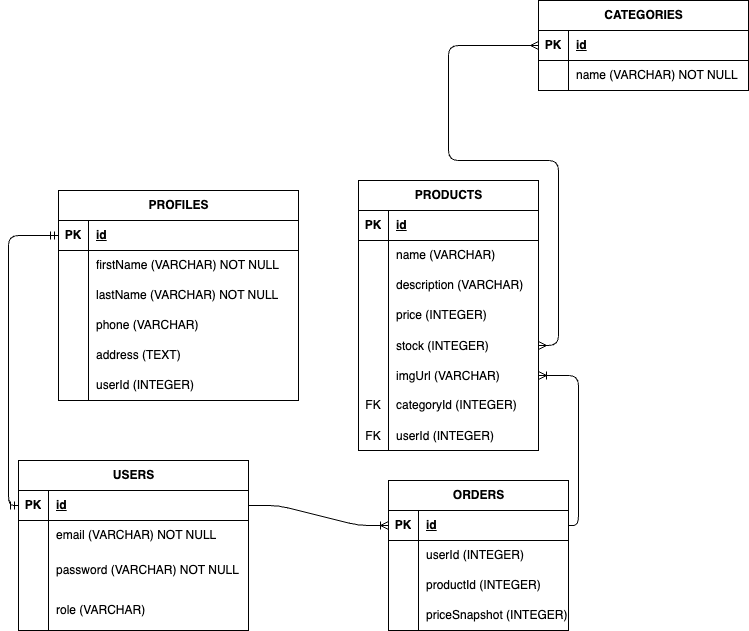

The diagram above was exported from draw.io. Its source (the exported page's mxGraphModel, read from the mxfile embedded in the PNG):
<mxGraphModel dx="380" dy="397" grid="1" gridSize="10" guides="1" tooltips="1" connect="1" arrows="1" fold="1" page="1" pageScale="1" pageWidth="850" pageHeight="1100" math="0" shadow="0">
  <root>
    <mxCell id="0" />
    <mxCell id="1" parent="0" />
    <mxCell id="2" value="PROFILES" style="shape=table;startSize=30;container=1;collapsible=1;childLayout=tableLayout;fixedRows=1;rowLines=0;fontStyle=1;align=center;resizeLast=1;html=1;" vertex="1" parent="1">
      <mxGeometry x="130" y="300" width="240" height="210" as="geometry" />
    </mxCell>
    <mxCell id="3" value="" style="shape=tableRow;horizontal=0;startSize=0;swimlaneHead=0;swimlaneBody=0;fillColor=none;collapsible=0;dropTarget=0;points=[[0,0.5],[1,0.5]];portConstraint=eastwest;top=0;left=0;right=0;bottom=1;" vertex="1" parent="2">
      <mxGeometry y="30" width="240" height="30" as="geometry" />
    </mxCell>
    <mxCell id="4" value="PK" style="shape=partialRectangle;connectable=0;fillColor=none;top=0;left=0;bottom=0;right=0;fontStyle=1;overflow=hidden;whiteSpace=wrap;html=1;" vertex="1" parent="3">
      <mxGeometry width="30" height="30" as="geometry">
        <mxRectangle width="30" height="30" as="alternateBounds" />
      </mxGeometry>
    </mxCell>
    <mxCell id="5" value="id" style="shape=partialRectangle;connectable=0;fillColor=none;top=0;left=0;bottom=0;right=0;align=left;spacingLeft=6;fontStyle=5;overflow=hidden;whiteSpace=wrap;html=1;" vertex="1" parent="3">
      <mxGeometry x="30" width="210" height="30" as="geometry">
        <mxRectangle width="210" height="30" as="alternateBounds" />
      </mxGeometry>
    </mxCell>
    <mxCell id="6" value="" style="shape=tableRow;horizontal=0;startSize=0;swimlaneHead=0;swimlaneBody=0;fillColor=none;collapsible=0;dropTarget=0;points=[[0,0.5],[1,0.5]];portConstraint=eastwest;top=0;left=0;right=0;bottom=0;" vertex="1" parent="2">
      <mxGeometry y="60" width="240" height="30" as="geometry" />
    </mxCell>
    <mxCell id="7" value="" style="shape=partialRectangle;connectable=0;fillColor=none;top=0;left=0;bottom=0;right=0;editable=1;overflow=hidden;whiteSpace=wrap;html=1;" vertex="1" parent="6">
      <mxGeometry width="30" height="30" as="geometry">
        <mxRectangle width="30" height="30" as="alternateBounds" />
      </mxGeometry>
    </mxCell>
    <mxCell id="8" value="firstName (VARCHAR) NOT NULL&amp;nbsp;" style="shape=partialRectangle;connectable=0;fillColor=none;top=0;left=0;bottom=0;right=0;align=left;spacingLeft=6;overflow=hidden;whiteSpace=wrap;html=1;" vertex="1" parent="6">
      <mxGeometry x="30" width="210" height="30" as="geometry">
        <mxRectangle width="210" height="30" as="alternateBounds" />
      </mxGeometry>
    </mxCell>
    <mxCell id="9" value="" style="shape=tableRow;horizontal=0;startSize=0;swimlaneHead=0;swimlaneBody=0;fillColor=none;collapsible=0;dropTarget=0;points=[[0,0.5],[1,0.5]];portConstraint=eastwest;top=0;left=0;right=0;bottom=0;" vertex="1" parent="2">
      <mxGeometry y="90" width="240" height="30" as="geometry" />
    </mxCell>
    <mxCell id="10" value="" style="shape=partialRectangle;connectable=0;fillColor=none;top=0;left=0;bottom=0;right=0;editable=1;overflow=hidden;whiteSpace=wrap;html=1;" vertex="1" parent="9">
      <mxGeometry width="30" height="30" as="geometry">
        <mxRectangle width="30" height="30" as="alternateBounds" />
      </mxGeometry>
    </mxCell>
    <mxCell id="11" value="lastName (VARCHAR) NOT NULL" style="shape=partialRectangle;connectable=0;fillColor=none;top=0;left=0;bottom=0;right=0;align=left;spacingLeft=6;overflow=hidden;whiteSpace=wrap;html=1;" vertex="1" parent="9">
      <mxGeometry x="30" width="210" height="30" as="geometry">
        <mxRectangle width="210" height="30" as="alternateBounds" />
      </mxGeometry>
    </mxCell>
    <mxCell id="12" value="" style="shape=tableRow;horizontal=0;startSize=0;swimlaneHead=0;swimlaneBody=0;fillColor=none;collapsible=0;dropTarget=0;points=[[0,0.5],[1,0.5]];portConstraint=eastwest;top=0;left=0;right=0;bottom=0;" vertex="1" parent="2">
      <mxGeometry y="120" width="240" height="30" as="geometry" />
    </mxCell>
    <mxCell id="13" value="" style="shape=partialRectangle;connectable=0;fillColor=none;top=0;left=0;bottom=0;right=0;editable=1;overflow=hidden;whiteSpace=wrap;html=1;" vertex="1" parent="12">
      <mxGeometry width="30" height="30" as="geometry">
        <mxRectangle width="30" height="30" as="alternateBounds" />
      </mxGeometry>
    </mxCell>
    <mxCell id="14" value="phone (VARCHAR)" style="shape=partialRectangle;connectable=0;fillColor=none;top=0;left=0;bottom=0;right=0;align=left;spacingLeft=6;overflow=hidden;whiteSpace=wrap;html=1;" vertex="1" parent="12">
      <mxGeometry x="30" width="210" height="30" as="geometry">
        <mxRectangle width="210" height="30" as="alternateBounds" />
      </mxGeometry>
    </mxCell>
    <mxCell id="123" value="" style="shape=tableRow;horizontal=0;startSize=0;swimlaneHead=0;swimlaneBody=0;fillColor=none;collapsible=0;dropTarget=0;points=[[0,0.5],[1,0.5]];portConstraint=eastwest;top=0;left=0;right=0;bottom=0;" vertex="1" parent="2">
      <mxGeometry y="150" width="240" height="30" as="geometry" />
    </mxCell>
    <mxCell id="124" value="" style="shape=partialRectangle;connectable=0;fillColor=none;top=0;left=0;bottom=0;right=0;editable=1;overflow=hidden;whiteSpace=wrap;html=1;" vertex="1" parent="123">
      <mxGeometry width="30" height="30" as="geometry">
        <mxRectangle width="30" height="30" as="alternateBounds" />
      </mxGeometry>
    </mxCell>
    <mxCell id="125" value="address (TEXT)" style="shape=partialRectangle;connectable=0;fillColor=none;top=0;left=0;bottom=0;right=0;align=left;spacingLeft=6;overflow=hidden;whiteSpace=wrap;html=1;" vertex="1" parent="123">
      <mxGeometry x="30" width="210" height="30" as="geometry">
        <mxRectangle width="210" height="30" as="alternateBounds" />
      </mxGeometry>
    </mxCell>
    <mxCell id="126" value="" style="shape=tableRow;horizontal=0;startSize=0;swimlaneHead=0;swimlaneBody=0;fillColor=none;collapsible=0;dropTarget=0;points=[[0,0.5],[1,0.5]];portConstraint=eastwest;top=0;left=0;right=0;bottom=0;" vertex="1" parent="2">
      <mxGeometry y="180" width="240" height="30" as="geometry" />
    </mxCell>
    <mxCell id="127" value="" style="shape=partialRectangle;connectable=0;fillColor=none;top=0;left=0;bottom=0;right=0;editable=1;overflow=hidden;whiteSpace=wrap;html=1;" vertex="1" parent="126">
      <mxGeometry width="30" height="30" as="geometry">
        <mxRectangle width="30" height="30" as="alternateBounds" />
      </mxGeometry>
    </mxCell>
    <mxCell id="128" value="userId (INTEGER)" style="shape=partialRectangle;connectable=0;fillColor=none;top=0;left=0;bottom=0;right=0;align=left;spacingLeft=6;overflow=hidden;whiteSpace=wrap;html=1;" vertex="1" parent="126">
      <mxGeometry x="30" width="210" height="30" as="geometry">
        <mxRectangle width="210" height="30" as="alternateBounds" />
      </mxGeometry>
    </mxCell>
    <mxCell id="15" value="USERS" style="shape=table;startSize=30;container=1;collapsible=1;childLayout=tableLayout;fixedRows=1;rowLines=0;fontStyle=1;align=center;resizeLast=1;html=1;" vertex="1" parent="1">
      <mxGeometry x="90" y="570" width="230" height="170" as="geometry" />
    </mxCell>
    <mxCell id="16" value="" style="shape=tableRow;horizontal=0;startSize=0;swimlaneHead=0;swimlaneBody=0;fillColor=none;collapsible=0;dropTarget=0;points=[[0,0.5],[1,0.5]];portConstraint=eastwest;top=0;left=0;right=0;bottom=1;" vertex="1" parent="15">
      <mxGeometry y="30" width="230" height="30" as="geometry" />
    </mxCell>
    <mxCell id="17" value="PK" style="shape=partialRectangle;connectable=0;fillColor=none;top=0;left=0;bottom=0;right=0;fontStyle=1;overflow=hidden;whiteSpace=wrap;html=1;" vertex="1" parent="16">
      <mxGeometry width="30" height="30" as="geometry">
        <mxRectangle width="30" height="30" as="alternateBounds" />
      </mxGeometry>
    </mxCell>
    <mxCell id="18" value="id" style="shape=partialRectangle;connectable=0;fillColor=none;top=0;left=0;bottom=0;right=0;align=left;spacingLeft=6;fontStyle=5;overflow=hidden;whiteSpace=wrap;html=1;" vertex="1" parent="16">
      <mxGeometry x="30" width="200" height="30" as="geometry">
        <mxRectangle width="200" height="30" as="alternateBounds" />
      </mxGeometry>
    </mxCell>
    <mxCell id="19" value="" style="shape=tableRow;horizontal=0;startSize=0;swimlaneHead=0;swimlaneBody=0;fillColor=none;collapsible=0;dropTarget=0;points=[[0,0.5],[1,0.5]];portConstraint=eastwest;top=0;left=0;right=0;bottom=0;" vertex="1" parent="15">
      <mxGeometry y="60" width="230" height="30" as="geometry" />
    </mxCell>
    <mxCell id="20" value="" style="shape=partialRectangle;connectable=0;fillColor=none;top=0;left=0;bottom=0;right=0;editable=1;overflow=hidden;whiteSpace=wrap;html=1;" vertex="1" parent="19">
      <mxGeometry width="30" height="30" as="geometry">
        <mxRectangle width="30" height="30" as="alternateBounds" />
      </mxGeometry>
    </mxCell>
    <mxCell id="21" value="email (VARCHAR) NOT NULL" style="shape=partialRectangle;connectable=0;fillColor=none;top=0;left=0;bottom=0;right=0;align=left;spacingLeft=6;overflow=hidden;whiteSpace=wrap;html=1;" vertex="1" parent="19">
      <mxGeometry x="30" width="200" height="30" as="geometry">
        <mxRectangle width="200" height="30" as="alternateBounds" />
      </mxGeometry>
    </mxCell>
    <mxCell id="22" value="" style="shape=tableRow;horizontal=0;startSize=0;swimlaneHead=0;swimlaneBody=0;fillColor=none;collapsible=0;dropTarget=0;points=[[0,0.5],[1,0.5]];portConstraint=eastwest;top=0;left=0;right=0;bottom=0;" vertex="1" parent="15">
      <mxGeometry y="90" width="230" height="40" as="geometry" />
    </mxCell>
    <mxCell id="23" value="" style="shape=partialRectangle;connectable=0;fillColor=none;top=0;left=0;bottom=0;right=0;editable=1;overflow=hidden;whiteSpace=wrap;html=1;" vertex="1" parent="22">
      <mxGeometry width="30" height="40" as="geometry">
        <mxRectangle width="30" height="40" as="alternateBounds" />
      </mxGeometry>
    </mxCell>
    <mxCell id="24" value="password (VARCHAR) NOT NULL" style="shape=partialRectangle;connectable=0;fillColor=none;top=0;left=0;bottom=0;right=0;align=left;spacingLeft=6;overflow=hidden;whiteSpace=wrap;html=1;" vertex="1" parent="22">
      <mxGeometry x="30" width="200" height="40" as="geometry">
        <mxRectangle width="200" height="40" as="alternateBounds" />
      </mxGeometry>
    </mxCell>
    <mxCell id="25" value="" style="shape=tableRow;horizontal=0;startSize=0;swimlaneHead=0;swimlaneBody=0;fillColor=none;collapsible=0;dropTarget=0;points=[[0,0.5],[1,0.5]];portConstraint=eastwest;top=0;left=0;right=0;bottom=0;" vertex="1" parent="15">
      <mxGeometry y="130" width="230" height="40" as="geometry" />
    </mxCell>
    <mxCell id="26" value="" style="shape=partialRectangle;connectable=0;fillColor=none;top=0;left=0;bottom=0;right=0;editable=1;overflow=hidden;whiteSpace=wrap;html=1;" vertex="1" parent="25">
      <mxGeometry width="30" height="40" as="geometry">
        <mxRectangle width="30" height="40" as="alternateBounds" />
      </mxGeometry>
    </mxCell>
    <mxCell id="27" value="role (VARCHAR)" style="shape=partialRectangle;connectable=0;fillColor=none;top=0;left=0;bottom=0;right=0;align=left;spacingLeft=6;overflow=hidden;whiteSpace=wrap;html=1;" vertex="1" parent="25">
      <mxGeometry x="30" width="200" height="40" as="geometry">
        <mxRectangle width="200" height="40" as="alternateBounds" />
      </mxGeometry>
    </mxCell>
    <mxCell id="28" value="PRODUCTS" style="shape=table;startSize=30;container=1;collapsible=1;childLayout=tableLayout;fixedRows=1;rowLines=0;fontStyle=1;align=center;resizeLast=1;html=1;" vertex="1" parent="1">
      <mxGeometry x="430" y="290" width="180" height="270" as="geometry" />
    </mxCell>
    <mxCell id="29" value="" style="shape=tableRow;horizontal=0;startSize=0;swimlaneHead=0;swimlaneBody=0;fillColor=none;collapsible=0;dropTarget=0;points=[[0,0.5],[1,0.5]];portConstraint=eastwest;top=0;left=0;right=0;bottom=1;" vertex="1" parent="28">
      <mxGeometry y="30" width="180" height="30" as="geometry" />
    </mxCell>
    <mxCell id="30" value="PK" style="shape=partialRectangle;connectable=0;fillColor=none;top=0;left=0;bottom=0;right=0;fontStyle=1;overflow=hidden;whiteSpace=wrap;html=1;" vertex="1" parent="29">
      <mxGeometry width="30" height="30" as="geometry">
        <mxRectangle width="30" height="30" as="alternateBounds" />
      </mxGeometry>
    </mxCell>
    <mxCell id="31" value="id" style="shape=partialRectangle;connectable=0;fillColor=none;top=0;left=0;bottom=0;right=0;align=left;spacingLeft=6;fontStyle=5;overflow=hidden;whiteSpace=wrap;html=1;" vertex="1" parent="29">
      <mxGeometry x="30" width="150" height="30" as="geometry">
        <mxRectangle width="150" height="30" as="alternateBounds" />
      </mxGeometry>
    </mxCell>
    <mxCell id="32" value="" style="shape=tableRow;horizontal=0;startSize=0;swimlaneHead=0;swimlaneBody=0;fillColor=none;collapsible=0;dropTarget=0;points=[[0,0.5],[1,0.5]];portConstraint=eastwest;top=0;left=0;right=0;bottom=0;" vertex="1" parent="28">
      <mxGeometry y="60" width="180" height="30" as="geometry" />
    </mxCell>
    <mxCell id="33" value="" style="shape=partialRectangle;connectable=0;fillColor=none;top=0;left=0;bottom=0;right=0;editable=1;overflow=hidden;whiteSpace=wrap;html=1;" vertex="1" parent="32">
      <mxGeometry width="30" height="30" as="geometry">
        <mxRectangle width="30" height="30" as="alternateBounds" />
      </mxGeometry>
    </mxCell>
    <mxCell id="34" value="name (VARCHAR)" style="shape=partialRectangle;connectable=0;fillColor=none;top=0;left=0;bottom=0;right=0;align=left;spacingLeft=6;overflow=hidden;whiteSpace=wrap;html=1;" vertex="1" parent="32">
      <mxGeometry x="30" width="150" height="30" as="geometry">
        <mxRectangle width="150" height="30" as="alternateBounds" />
      </mxGeometry>
    </mxCell>
    <mxCell id="35" value="" style="shape=tableRow;horizontal=0;startSize=0;swimlaneHead=0;swimlaneBody=0;fillColor=none;collapsible=0;dropTarget=0;points=[[0,0.5],[1,0.5]];portConstraint=eastwest;top=0;left=0;right=0;bottom=0;" vertex="1" parent="28">
      <mxGeometry y="90" width="180" height="30" as="geometry" />
    </mxCell>
    <mxCell id="36" value="" style="shape=partialRectangle;connectable=0;fillColor=none;top=0;left=0;bottom=0;right=0;editable=1;overflow=hidden;whiteSpace=wrap;html=1;" vertex="1" parent="35">
      <mxGeometry width="30" height="30" as="geometry">
        <mxRectangle width="30" height="30" as="alternateBounds" />
      </mxGeometry>
    </mxCell>
    <mxCell id="37" value="description (VARCHAR)" style="shape=partialRectangle;connectable=0;fillColor=none;top=0;left=0;bottom=0;right=0;align=left;spacingLeft=6;overflow=hidden;whiteSpace=wrap;html=1;" vertex="1" parent="35">
      <mxGeometry x="30" width="150" height="30" as="geometry">
        <mxRectangle width="150" height="30" as="alternateBounds" />
      </mxGeometry>
    </mxCell>
    <mxCell id="38" value="" style="shape=tableRow;horizontal=0;startSize=0;swimlaneHead=0;swimlaneBody=0;fillColor=none;collapsible=0;dropTarget=0;points=[[0,0.5],[1,0.5]];portConstraint=eastwest;top=0;left=0;right=0;bottom=0;" vertex="1" parent="28">
      <mxGeometry y="120" width="180" height="30" as="geometry" />
    </mxCell>
    <mxCell id="39" value="" style="shape=partialRectangle;connectable=0;fillColor=none;top=0;left=0;bottom=0;right=0;editable=1;overflow=hidden;whiteSpace=wrap;html=1;" vertex="1" parent="38">
      <mxGeometry width="30" height="30" as="geometry">
        <mxRectangle width="30" height="30" as="alternateBounds" />
      </mxGeometry>
    </mxCell>
    <mxCell id="40" value="price (INTEGER)" style="shape=partialRectangle;connectable=0;fillColor=none;top=0;left=0;bottom=0;right=0;align=left;spacingLeft=6;overflow=hidden;whiteSpace=wrap;html=1;" vertex="1" parent="38">
      <mxGeometry x="30" width="150" height="30" as="geometry">
        <mxRectangle width="150" height="30" as="alternateBounds" />
      </mxGeometry>
    </mxCell>
    <mxCell id="42" value="" style="shape=tableRow;horizontal=0;startSize=0;swimlaneHead=0;swimlaneBody=0;fillColor=none;collapsible=0;dropTarget=0;points=[[0,0.5],[1,0.5]];portConstraint=eastwest;top=0;left=0;right=0;bottom=0;" vertex="1" parent="28">
      <mxGeometry y="150" width="180" height="30" as="geometry" />
    </mxCell>
    <mxCell id="43" value="" style="shape=partialRectangle;connectable=0;fillColor=none;top=0;left=0;bottom=0;right=0;editable=1;overflow=hidden;" vertex="1" parent="42">
      <mxGeometry width="30" height="30" as="geometry">
        <mxRectangle width="30" height="30" as="alternateBounds" />
      </mxGeometry>
    </mxCell>
    <mxCell id="44" value="stock (INTEGER)" style="shape=partialRectangle;connectable=0;fillColor=none;top=0;left=0;bottom=0;right=0;align=left;spacingLeft=6;overflow=hidden;" vertex="1" parent="42">
      <mxGeometry x="30" width="150" height="30" as="geometry">
        <mxRectangle width="150" height="30" as="alternateBounds" />
      </mxGeometry>
    </mxCell>
    <mxCell id="48" value="" style="shape=tableRow;horizontal=0;startSize=0;swimlaneHead=0;swimlaneBody=0;fillColor=none;collapsible=0;dropTarget=0;points=[[0,0.5],[1,0.5]];portConstraint=eastwest;top=0;left=0;right=0;bottom=0;" vertex="1" parent="28">
      <mxGeometry y="180" width="180" height="30" as="geometry" />
    </mxCell>
    <mxCell id="49" value="" style="shape=partialRectangle;connectable=0;fillColor=none;top=0;left=0;bottom=0;right=0;editable=1;overflow=hidden;" vertex="1" parent="48">
      <mxGeometry width="30" height="30" as="geometry">
        <mxRectangle width="30" height="30" as="alternateBounds" />
      </mxGeometry>
    </mxCell>
    <mxCell id="50" value="imgUrl (VARCHAR)" style="shape=partialRectangle;connectable=0;fillColor=none;top=0;left=0;bottom=0;right=0;align=left;spacingLeft=6;overflow=hidden;" vertex="1" parent="48">
      <mxGeometry x="30" width="150" height="30" as="geometry">
        <mxRectangle width="150" height="30" as="alternateBounds" />
      </mxGeometry>
    </mxCell>
    <mxCell id="132" value="" style="shape=tableRow;horizontal=0;startSize=0;swimlaneHead=0;swimlaneBody=0;fillColor=none;collapsible=0;dropTarget=0;points=[[0,0.5],[1,0.5]];portConstraint=eastwest;top=0;left=0;right=0;bottom=0;" vertex="1" parent="28">
      <mxGeometry y="210" width="180" height="30" as="geometry" />
    </mxCell>
    <mxCell id="133" value="FK" style="shape=partialRectangle;connectable=0;fillColor=none;top=0;left=0;bottom=0;right=0;editable=1;overflow=hidden;whiteSpace=wrap;html=1;" vertex="1" parent="132">
      <mxGeometry width="30" height="30" as="geometry">
        <mxRectangle width="30" height="30" as="alternateBounds" />
      </mxGeometry>
    </mxCell>
    <mxCell id="134" value="categoryId (INTEGER)" style="shape=partialRectangle;connectable=0;fillColor=none;top=0;left=0;bottom=0;right=0;align=left;spacingLeft=6;overflow=hidden;whiteSpace=wrap;html=1;" vertex="1" parent="132">
      <mxGeometry x="30" width="150" height="30" as="geometry">
        <mxRectangle width="150" height="30" as="alternateBounds" />
      </mxGeometry>
    </mxCell>
    <mxCell id="135" value="" style="shape=tableRow;horizontal=0;startSize=0;swimlaneHead=0;swimlaneBody=0;fillColor=none;collapsible=0;dropTarget=0;points=[[0,0.5],[1,0.5]];portConstraint=eastwest;top=0;left=0;right=0;bottom=0;" vertex="1" parent="28">
      <mxGeometry y="240" width="180" height="30" as="geometry" />
    </mxCell>
    <mxCell id="136" value="FK" style="shape=partialRectangle;connectable=0;fillColor=none;top=0;left=0;bottom=0;right=0;editable=1;overflow=hidden;" vertex="1" parent="135">
      <mxGeometry width="30" height="30" as="geometry">
        <mxRectangle width="30" height="30" as="alternateBounds" />
      </mxGeometry>
    </mxCell>
    <mxCell id="137" value="userId (INTEGER)" style="shape=partialRectangle;connectable=0;fillColor=none;top=0;left=0;bottom=0;right=0;align=left;spacingLeft=6;overflow=hidden;" vertex="1" parent="135">
      <mxGeometry x="30" width="150" height="30" as="geometry">
        <mxRectangle width="150" height="30" as="alternateBounds" />
      </mxGeometry>
    </mxCell>
    <mxCell id="52" value="" style="edgeStyle=entityRelationEdgeStyle;fontSize=12;html=1;endArrow=ERoneToMany;exitX=1;exitY=0.5;exitDx=0;exitDy=0;entryX=0;entryY=0.5;entryDx=0;entryDy=0;" edge="1" parent="1" source="16" target="100">
      <mxGeometry width="100" height="100" relative="1" as="geometry">
        <mxPoint x="530" y="520" as="sourcePoint" />
        <mxPoint x="630" y="420" as="targetPoint" />
      </mxGeometry>
    </mxCell>
    <mxCell id="53" value="" style="edgeStyle=orthogonalEdgeStyle;fontSize=12;html=1;endArrow=ERmandOne;startArrow=ERmandOne;exitX=0;exitY=0.5;exitDx=0;exitDy=0;entryX=0;entryY=0.5;entryDx=0;entryDy=0;" edge="1" parent="1" source="3" target="16">
      <mxGeometry width="100" height="100" relative="1" as="geometry">
        <mxPoint x="450" y="520" as="sourcePoint" />
        <mxPoint x="550" y="420" as="targetPoint" />
      </mxGeometry>
    </mxCell>
    <mxCell id="67" value="CATEGORIES" style="shape=table;startSize=30;container=1;collapsible=1;childLayout=tableLayout;fixedRows=1;rowLines=0;fontStyle=1;align=center;resizeLast=1;html=1;" vertex="1" parent="1">
      <mxGeometry x="610" y="110" width="210" height="90" as="geometry" />
    </mxCell>
    <mxCell id="68" value="" style="shape=tableRow;horizontal=0;startSize=0;swimlaneHead=0;swimlaneBody=0;fillColor=none;collapsible=0;dropTarget=0;points=[[0,0.5],[1,0.5]];portConstraint=eastwest;top=0;left=0;right=0;bottom=1;" vertex="1" parent="67">
      <mxGeometry y="30" width="210" height="30" as="geometry" />
    </mxCell>
    <mxCell id="69" value="PK" style="shape=partialRectangle;connectable=0;fillColor=none;top=0;left=0;bottom=0;right=0;fontStyle=1;overflow=hidden;whiteSpace=wrap;html=1;" vertex="1" parent="68">
      <mxGeometry width="30" height="30" as="geometry">
        <mxRectangle width="30" height="30" as="alternateBounds" />
      </mxGeometry>
    </mxCell>
    <mxCell id="70" value="id" style="shape=partialRectangle;connectable=0;fillColor=none;top=0;left=0;bottom=0;right=0;align=left;spacingLeft=6;fontStyle=5;overflow=hidden;whiteSpace=wrap;html=1;" vertex="1" parent="68">
      <mxGeometry x="30" width="180" height="30" as="geometry">
        <mxRectangle width="180" height="30" as="alternateBounds" />
      </mxGeometry>
    </mxCell>
    <mxCell id="71" value="" style="shape=tableRow;horizontal=0;startSize=0;swimlaneHead=0;swimlaneBody=0;fillColor=none;collapsible=0;dropTarget=0;points=[[0,0.5],[1,0.5]];portConstraint=eastwest;top=0;left=0;right=0;bottom=0;" vertex="1" parent="67">
      <mxGeometry y="60" width="210" height="30" as="geometry" />
    </mxCell>
    <mxCell id="72" value="" style="shape=partialRectangle;connectable=0;fillColor=none;top=0;left=0;bottom=0;right=0;editable=1;overflow=hidden;whiteSpace=wrap;html=1;" vertex="1" parent="71">
      <mxGeometry width="30" height="30" as="geometry">
        <mxRectangle width="30" height="30" as="alternateBounds" />
      </mxGeometry>
    </mxCell>
    <mxCell id="73" value="name (VARCHAR) NOT NULL&amp;nbsp;" style="shape=partialRectangle;connectable=0;fillColor=none;top=0;left=0;bottom=0;right=0;align=left;spacingLeft=6;overflow=hidden;whiteSpace=wrap;html=1;" vertex="1" parent="71">
      <mxGeometry x="30" width="180" height="30" as="geometry">
        <mxRectangle width="180" height="30" as="alternateBounds" />
      </mxGeometry>
    </mxCell>
    <mxCell id="99" value="ORDERS" style="shape=table;startSize=30;container=1;collapsible=1;childLayout=tableLayout;fixedRows=1;rowLines=0;fontStyle=1;align=center;resizeLast=1;html=1;" vertex="1" parent="1">
      <mxGeometry x="460" y="590" width="180" height="150" as="geometry" />
    </mxCell>
    <mxCell id="100" value="" style="shape=tableRow;horizontal=0;startSize=0;swimlaneHead=0;swimlaneBody=0;fillColor=none;collapsible=0;dropTarget=0;points=[[0,0.5],[1,0.5]];portConstraint=eastwest;top=0;left=0;right=0;bottom=1;" vertex="1" parent="99">
      <mxGeometry y="30" width="180" height="30" as="geometry" />
    </mxCell>
    <mxCell id="101" value="PK" style="shape=partialRectangle;connectable=0;fillColor=none;top=0;left=0;bottom=0;right=0;fontStyle=1;overflow=hidden;whiteSpace=wrap;html=1;" vertex="1" parent="100">
      <mxGeometry width="30" height="30" as="geometry">
        <mxRectangle width="30" height="30" as="alternateBounds" />
      </mxGeometry>
    </mxCell>
    <mxCell id="102" value="id" style="shape=partialRectangle;connectable=0;fillColor=none;top=0;left=0;bottom=0;right=0;align=left;spacingLeft=6;fontStyle=5;overflow=hidden;whiteSpace=wrap;html=1;" vertex="1" parent="100">
      <mxGeometry x="30" width="150" height="30" as="geometry">
        <mxRectangle width="150" height="30" as="alternateBounds" />
      </mxGeometry>
    </mxCell>
    <mxCell id="103" value="" style="shape=tableRow;horizontal=0;startSize=0;swimlaneHead=0;swimlaneBody=0;fillColor=none;collapsible=0;dropTarget=0;points=[[0,0.5],[1,0.5]];portConstraint=eastwest;top=0;left=0;right=0;bottom=0;" vertex="1" parent="99">
      <mxGeometry y="60" width="180" height="30" as="geometry" />
    </mxCell>
    <mxCell id="104" value="" style="shape=partialRectangle;connectable=0;fillColor=none;top=0;left=0;bottom=0;right=0;editable=1;overflow=hidden;whiteSpace=wrap;html=1;" vertex="1" parent="103">
      <mxGeometry width="30" height="30" as="geometry">
        <mxRectangle width="30" height="30" as="alternateBounds" />
      </mxGeometry>
    </mxCell>
    <mxCell id="105" value="userId (INTEGER)" style="shape=partialRectangle;connectable=0;fillColor=none;top=0;left=0;bottom=0;right=0;align=left;spacingLeft=6;overflow=hidden;whiteSpace=wrap;html=1;" vertex="1" parent="103">
      <mxGeometry x="30" width="150" height="30" as="geometry">
        <mxRectangle width="150" height="30" as="alternateBounds" />
      </mxGeometry>
    </mxCell>
    <mxCell id="106" value="" style="shape=tableRow;horizontal=0;startSize=0;swimlaneHead=0;swimlaneBody=0;fillColor=none;collapsible=0;dropTarget=0;points=[[0,0.5],[1,0.5]];portConstraint=eastwest;top=0;left=0;right=0;bottom=0;" vertex="1" parent="99">
      <mxGeometry y="90" width="180" height="30" as="geometry" />
    </mxCell>
    <mxCell id="107" value="" style="shape=partialRectangle;connectable=0;fillColor=none;top=0;left=0;bottom=0;right=0;editable=1;overflow=hidden;whiteSpace=wrap;html=1;" vertex="1" parent="106">
      <mxGeometry width="30" height="30" as="geometry">
        <mxRectangle width="30" height="30" as="alternateBounds" />
      </mxGeometry>
    </mxCell>
    <mxCell id="108" value="productId (INTEGER)" style="shape=partialRectangle;connectable=0;fillColor=none;top=0;left=0;bottom=0;right=0;align=left;spacingLeft=6;overflow=hidden;whiteSpace=wrap;html=1;" vertex="1" parent="106">
      <mxGeometry x="30" width="150" height="30" as="geometry">
        <mxRectangle width="150" height="30" as="alternateBounds" />
      </mxGeometry>
    </mxCell>
    <mxCell id="129" value="" style="shape=tableRow;horizontal=0;startSize=0;swimlaneHead=0;swimlaneBody=0;fillColor=none;collapsible=0;dropTarget=0;points=[[0,0.5],[1,0.5]];portConstraint=eastwest;top=0;left=0;right=0;bottom=0;" vertex="1" parent="99">
      <mxGeometry y="120" width="180" height="30" as="geometry" />
    </mxCell>
    <mxCell id="130" value="" style="shape=partialRectangle;connectable=0;fillColor=none;top=0;left=0;bottom=0;right=0;editable=1;overflow=hidden;whiteSpace=wrap;html=1;" vertex="1" parent="129">
      <mxGeometry width="30" height="30" as="geometry">
        <mxRectangle width="30" height="30" as="alternateBounds" />
      </mxGeometry>
    </mxCell>
    <mxCell id="131" value="priceSnapshot (INTEGER)" style="shape=partialRectangle;connectable=0;fillColor=none;top=0;left=0;bottom=0;right=0;align=left;spacingLeft=6;overflow=hidden;whiteSpace=wrap;html=1;" vertex="1" parent="129">
      <mxGeometry x="30" width="150" height="30" as="geometry">
        <mxRectangle width="150" height="30" as="alternateBounds" />
      </mxGeometry>
    </mxCell>
    <mxCell id="121" value="" style="edgeStyle=orthogonalEdgeStyle;fontSize=12;html=1;endArrow=ERmany;startArrow=ERmany;exitX=1;exitY=0.5;exitDx=0;exitDy=0;entryX=0;entryY=0.5;entryDx=0;entryDy=0;" edge="1" parent="1" source="42" target="68">
      <mxGeometry width="100" height="100" relative="1" as="geometry">
        <mxPoint x="510" y="510" as="sourcePoint" />
        <mxPoint x="610" y="410" as="targetPoint" />
        <Array as="points">
          <mxPoint x="630" y="455" />
          <mxPoint x="630" y="270" />
          <mxPoint x="520" y="270" />
          <mxPoint x="520" y="155" />
        </Array>
      </mxGeometry>
    </mxCell>
    <mxCell id="122" value="" style="edgeStyle=orthogonalEdgeStyle;fontSize=12;html=1;endArrow=ERoneToMany;exitX=1;exitY=0.5;exitDx=0;exitDy=0;entryX=1;entryY=0.5;entryDx=0;entryDy=0;" edge="1" parent="1" source="100" target="48">
      <mxGeometry width="100" height="100" relative="1" as="geometry">
        <mxPoint x="590" y="560" as="sourcePoint" />
        <mxPoint x="690" y="460" as="targetPoint" />
      </mxGeometry>
    </mxCell>
  </root>
</mxGraphModel>